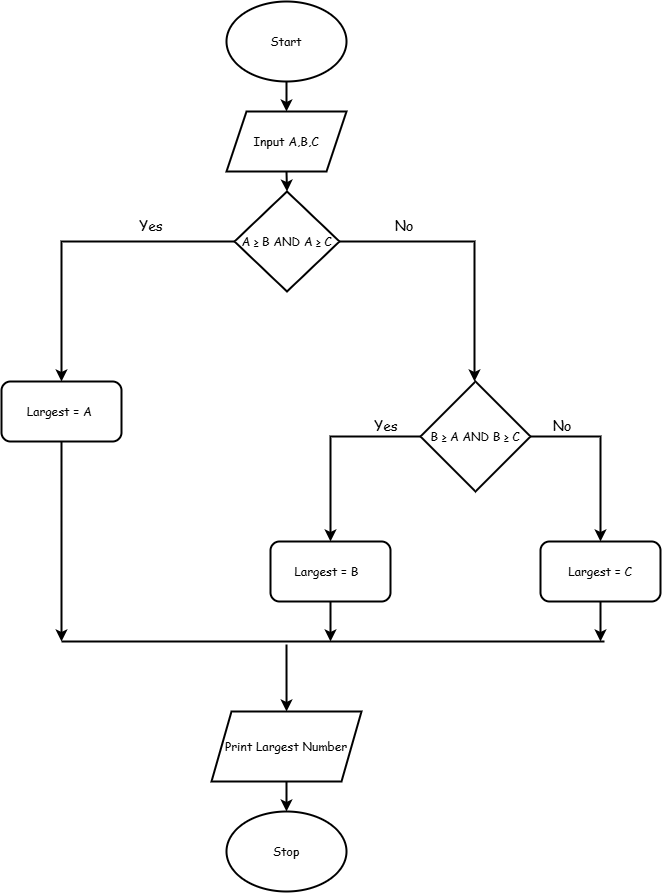

The diagram above was exported from draw.io. Its source (the exported page's mxGraphModel, read from the mxfile embedded in the PNG):
<mxGraphModel dx="978" dy="542" grid="1" gridSize="10" guides="1" tooltips="1" connect="1" arrows="1" fold="1" page="1" pageScale="1" pageWidth="850" pageHeight="1100" math="0" shadow="0">
  <root>
    <mxCell id="0" />
    <mxCell id="1" parent="0" />
    <mxCell id="yfdSegoxhYte3OLTZ46q-4" edge="1" parent="1" source="yfdSegoxhYte3OLTZ46q-1" style="edgeStyle=orthogonalEdgeStyle;rounded=0;orthogonalLoop=1;jettySize=auto;html=1;exitX=0.5;exitY=1;exitDx=0;exitDy=0;entryX=0.5;entryY=0;entryDx=0;entryDy=0;strokeWidth=2;fontFamily=Comic Sans MS;" target="yfdSegoxhYte3OLTZ46q-3">
      <mxGeometry relative="1" as="geometry" />
    </mxCell>
    <mxCell id="yfdSegoxhYte3OLTZ46q-1" parent="1" style="ellipse;whiteSpace=wrap;html=1;strokeWidth=2;fontFamily=Comic Sans MS;" value="Start" vertex="1">
      <mxGeometry height="80" width="120" x="322" y="20" as="geometry" />
    </mxCell>
    <mxCell id="yfdSegoxhYte3OLTZ46q-7" edge="1" parent="1" source="yfdSegoxhYte3OLTZ46q-3" style="edgeStyle=orthogonalEdgeStyle;rounded=0;orthogonalLoop=1;jettySize=auto;html=1;exitX=0.5;exitY=1;exitDx=0;exitDy=0;entryX=0.5;entryY=0;entryDx=0;entryDy=0;strokeWidth=2;fontFamily=Comic Sans MS;" target="yfdSegoxhYte3OLTZ46q-6">
      <mxGeometry relative="1" as="geometry" />
    </mxCell>
    <mxCell id="yfdSegoxhYte3OLTZ46q-3" parent="1" style="shape=parallelogram;perimeter=parallelogramPerimeter;whiteSpace=wrap;html=1;fixedSize=1;strokeWidth=2;fontFamily=Comic Sans MS;" value="Input A,B,C" vertex="1">
      <mxGeometry height="60" width="120" x="322" y="130" as="geometry" />
    </mxCell>
    <mxCell id="yfdSegoxhYte3OLTZ46q-8" edge="1" parent="1" source="yfdSegoxhYte3OLTZ46q-6" style="edgeStyle=orthogonalEdgeStyle;rounded=0;orthogonalLoop=1;jettySize=auto;html=1;exitX=0;exitY=0.5;exitDx=0;exitDy=0;strokeWidth=2;fontFamily=Comic Sans MS;">
      <mxGeometry relative="1" as="geometry">
        <mxPoint x="157" y="400" as="targetPoint" />
      </mxGeometry>
    </mxCell>
    <mxCell id="yfdSegoxhYte3OLTZ46q-9" edge="1" parent="1" style="edgeStyle=orthogonalEdgeStyle;rounded=0;orthogonalLoop=1;jettySize=auto;html=1;exitX=1;exitY=0.5;exitDx=0;exitDy=0;strokeWidth=2;fontFamily=Comic Sans MS;">
      <mxGeometry relative="1" as="geometry">
        <Array as="points">
          <mxPoint x="570" y="260" />
        </Array>
        <mxPoint x="398" y="260" as="sourcePoint" />
        <mxPoint x="570" y="400" as="targetPoint" />
      </mxGeometry>
    </mxCell>
    <mxCell id="yfdSegoxhYte3OLTZ46q-6" parent="1" style="rhombus;whiteSpace=wrap;html=1;strokeWidth=2;fontFamily=Comic Sans MS;" value="A ≥ B AND A ≥ C" vertex="1">
      <mxGeometry height="100" width="105" x="330" y="210" as="geometry" />
    </mxCell>
    <mxCell id="yfdSegoxhYte3OLTZ46q-11" parent="1" style="text;html=1;whiteSpace=wrap;align=center;verticalAlign=middle;rounded=0;strokeWidth=2;fontFamily=Comic Sans MS;" value="&lt;font style=&quot;font-size: 14px;&quot;&gt;Yes&lt;/font&gt;" vertex="1">
      <mxGeometry height="30" width="60" x="217" y="230" as="geometry" />
    </mxCell>
    <mxCell id="yfdSegoxhYte3OLTZ46q-12" parent="1" style="text;html=1;whiteSpace=wrap;align=center;verticalAlign=middle;rounded=0;strokeWidth=2;fontFamily=Comic Sans MS;" value="&lt;font style=&quot;font-size: 14px;&quot;&gt;No&lt;/font&gt;" vertex="1">
      <mxGeometry height="30" width="60" x="470" y="230" as="geometry" />
    </mxCell>
    <mxCell id="yfdSegoxhYte3OLTZ46q-16" edge="1" parent="1" style="edgeStyle=orthogonalEdgeStyle;rounded=0;orthogonalLoop=1;jettySize=auto;html=1;exitX=0;exitY=0.5;exitDx=0;exitDy=0;strokeWidth=2;fontFamily=Comic Sans MS;">
      <mxGeometry relative="1" as="geometry">
        <mxPoint x="541" y="455" as="sourcePoint" />
        <mxPoint x="426" y="560" as="targetPoint" />
      </mxGeometry>
    </mxCell>
    <mxCell id="yfdSegoxhYte3OLTZ46q-17" edge="1" parent="1" style="edgeStyle=orthogonalEdgeStyle;rounded=0;orthogonalLoop=1;jettySize=auto;html=1;exitX=1;exitY=0.5;exitDx=0;exitDy=0;strokeWidth=2;fontFamily=Comic Sans MS;">
      <mxGeometry relative="1" as="geometry">
        <Array as="points">
          <mxPoint x="696" y="455" />
        </Array>
        <mxPoint x="621" y="455" as="sourcePoint" />
        <mxPoint x="696" y="560" as="targetPoint" />
      </mxGeometry>
    </mxCell>
    <mxCell id="yfdSegoxhYte3OLTZ46q-14" parent="1" style="rhombus;whiteSpace=wrap;html=1;strokeWidth=2;fontFamily=Comic Sans MS;" value="B ≥ A AND B ≥ C" vertex="1">
      <mxGeometry height="110" width="110" x="516" y="400" as="geometry" />
    </mxCell>
    <mxCell id="yfdSegoxhYte3OLTZ46q-26" edge="1" parent="1" source="yfdSegoxhYte3OLTZ46q-15" style="edgeStyle=orthogonalEdgeStyle;rounded=0;orthogonalLoop=1;jettySize=auto;html=1;exitX=0.5;exitY=1;exitDx=0;exitDy=0;strokeWidth=2;fontFamily=Comic Sans MS;">
      <mxGeometry relative="1" as="geometry">
        <mxPoint x="157" y="660" as="targetPoint" />
      </mxGeometry>
    </mxCell>
    <mxCell id="yfdSegoxhYte3OLTZ46q-15" parent="1" style="rounded=1;whiteSpace=wrap;html=1;strokeWidth=2;fontFamily=Comic Sans MS;" value="Largest = A&amp;nbsp;" vertex="1">
      <mxGeometry height="60" width="120" x="97" y="400" as="geometry" />
    </mxCell>
    <mxCell id="yfdSegoxhYte3OLTZ46q-18" parent="1" style="text;html=1;whiteSpace=wrap;align=center;verticalAlign=middle;rounded=0;strokeWidth=2;fontFamily=Comic Sans MS;" value="&lt;font style=&quot;font-size: 14px;&quot;&gt;Yes&lt;/font&gt;" vertex="1">
      <mxGeometry height="30" width="60" x="452" y="430" as="geometry" />
    </mxCell>
    <mxCell id="yfdSegoxhYte3OLTZ46q-19" parent="1" style="text;html=1;whiteSpace=wrap;align=center;verticalAlign=middle;rounded=0;strokeWidth=2;fontFamily=Comic Sans MS;" value="&lt;font style=&quot;font-size: 14px;&quot;&gt;No&lt;/font&gt;" vertex="1">
      <mxGeometry height="30" width="60" x="628" y="430" as="geometry" />
    </mxCell>
    <mxCell id="yfdSegoxhYte3OLTZ46q-27" edge="1" parent="1" source="yfdSegoxhYte3OLTZ46q-20" style="edgeStyle=orthogonalEdgeStyle;rounded=0;orthogonalLoop=1;jettySize=auto;html=1;exitX=0.5;exitY=1;exitDx=0;exitDy=0;strokeWidth=2;fontFamily=Comic Sans MS;">
      <mxGeometry relative="1" as="geometry">
        <mxPoint x="426" y="660" as="targetPoint" />
      </mxGeometry>
    </mxCell>
    <mxCell id="yfdSegoxhYte3OLTZ46q-20" parent="1" style="rounded=1;whiteSpace=wrap;html=1;strokeWidth=2;fontFamily=Comic Sans MS;" value="Largest = B&amp;nbsp;&amp;nbsp;" vertex="1">
      <mxGeometry height="60" width="120" x="366" y="560" as="geometry" />
    </mxCell>
    <mxCell id="yfdSegoxhYte3OLTZ46q-33" edge="1" parent="1" source="yfdSegoxhYte3OLTZ46q-21" style="edgeStyle=orthogonalEdgeStyle;rounded=0;orthogonalLoop=1;jettySize=auto;html=1;exitX=0.5;exitY=1;exitDx=0;exitDy=0;strokeWidth=2;fontFamily=Comic Sans MS;">
      <mxGeometry relative="1" as="geometry">
        <mxPoint x="696" y="660" as="targetPoint" />
      </mxGeometry>
    </mxCell>
    <mxCell id="yfdSegoxhYte3OLTZ46q-21" parent="1" style="rounded=1;whiteSpace=wrap;html=1;strokeWidth=2;fontFamily=Comic Sans MS;" value="Largest = C" vertex="1">
      <mxGeometry height="60" width="120" x="636" y="560" as="geometry" />
    </mxCell>
    <mxCell id="yfdSegoxhYte3OLTZ46q-32" edge="1" parent="1" source="yfdSegoxhYte3OLTZ46q-23" style="edgeStyle=orthogonalEdgeStyle;rounded=0;orthogonalLoop=1;jettySize=auto;html=1;exitX=0.5;exitY=1;exitDx=0;exitDy=0;strokeWidth=2;fontFamily=Comic Sans MS;" target="yfdSegoxhYte3OLTZ46q-31">
      <mxGeometry relative="1" as="geometry" />
    </mxCell>
    <mxCell id="yfdSegoxhYte3OLTZ46q-23" parent="1" style="shape=parallelogram;perimeter=parallelogramPerimeter;whiteSpace=wrap;html=1;fixedSize=1;strokeWidth=2;perimeterSpacing=0;fontFamily=Comic Sans MS;" value="Print Largest Number" vertex="1">
      <mxGeometry height="70" width="150" x="307" y="730" as="geometry" />
    </mxCell>
    <mxCell id="yfdSegoxhYte3OLTZ46q-25" edge="1" parent="1" style="endArrow=none;html=1;rounded=0;strokeWidth=2;fontFamily=Comic Sans MS;" value="">
      <mxGeometry height="50" relative="1" width="50" as="geometry">
        <mxPoint x="157" y="660" as="sourcePoint" />
        <mxPoint x="700" y="660" as="targetPoint" />
      </mxGeometry>
    </mxCell>
    <mxCell id="yfdSegoxhYte3OLTZ46q-30" edge="1" parent="1" style="endArrow=classic;html=1;rounded=0;entryX=0.567;entryY=-0.043;entryDx=0;entryDy=0;entryPerimeter=0;strokeWidth=2;fontFamily=Comic Sans MS;" value="">
      <mxGeometry height="50" relative="1" width="50" as="geometry">
        <mxPoint x="382" y="663.01" as="sourcePoint" />
        <mxPoint x="382.04999999999995" y="730" as="targetPoint" />
      </mxGeometry>
    </mxCell>
    <mxCell id="yfdSegoxhYte3OLTZ46q-31" parent="1" style="ellipse;whiteSpace=wrap;html=1;strokeWidth=2;fontFamily=Comic Sans MS;" value="Stop" vertex="1">
      <mxGeometry height="80" width="120" x="322" y="830" as="geometry" />
    </mxCell>
  </root>
</mxGraphModel>